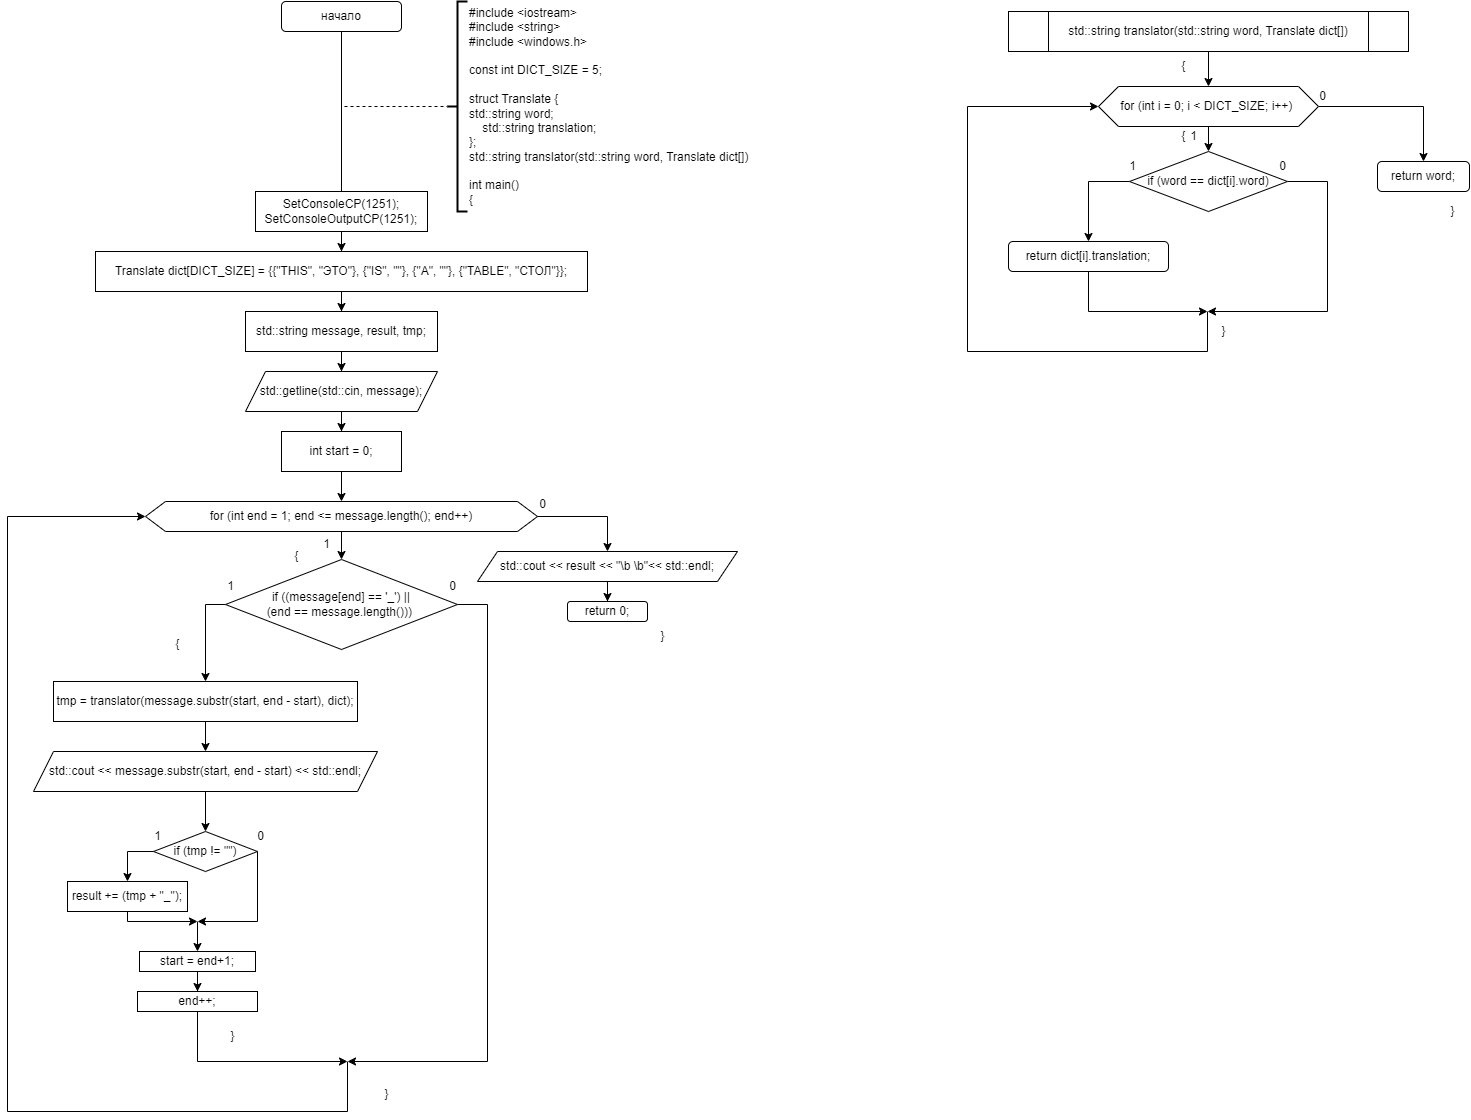

The diagram above was exported from draw.io. Its source (the exported page's mxGraphModel, read from the mxfile embedded in the PNG):
<mxGraphModel dx="1182" dy="723" grid="1" gridSize="10" guides="1" tooltips="1" connect="1" arrows="1" fold="1" page="1" pageScale="1" pageWidth="827" pageHeight="1169" math="0" shadow="0">
  <root>
    <mxCell id="0" />
    <mxCell id="1" parent="0" />
    <mxCell id="mIdbIiIFEZ60AHGsGnH3-1" value="начало" style="rounded=1;whiteSpace=wrap;html=1;" vertex="1" parent="1">
      <mxGeometry x="314" y="10" width="120" height="30" as="geometry" />
    </mxCell>
    <mxCell id="mIdbIiIFEZ60AHGsGnH3-2" value="&lt;div&gt;#include &amp;lt;iostream&amp;gt;&lt;/div&gt;&lt;div&gt;#include &amp;lt;string&amp;gt;&lt;/div&gt;&lt;div&gt;#include &amp;lt;windows.h&amp;gt;&lt;/div&gt;&lt;div&gt;&lt;br&gt;&lt;/div&gt;&lt;div&gt;const int DICT_SIZE = 5;&lt;/div&gt;&lt;div&gt;&lt;br&gt;&lt;/div&gt;&lt;div&gt;struct Translate {&lt;/div&gt;&lt;div&gt;std::string word;&lt;span style=&quot;&quot;&gt;&lt;/span&gt;&lt;/div&gt;&lt;div&gt;&lt;span style=&quot;&quot;&gt;&lt;span style=&quot;&quot;&gt;&lt;span style=&quot;&quot;&gt;&amp;nbsp;&amp;nbsp;&amp;nbsp;&amp;nbsp;&lt;/span&gt;&lt;/span&gt;std::string translation;&lt;/span&gt;&lt;/div&gt;&lt;div&gt;};&lt;/div&gt;&lt;div&gt;std::string translator(std::string word, Translate dict[])&lt;/div&gt;&lt;div&gt;&lt;br&gt;&lt;/div&gt;&lt;div&gt;&lt;div&gt;int main()&lt;/div&gt;&lt;div&gt;{&lt;/div&gt;&lt;/div&gt;" style="strokeWidth=2;html=1;shape=mxgraph.flowchart.annotation_2;align=left;labelPosition=right;pointerEvents=1;" vertex="1" parent="1">
      <mxGeometry x="480" y="10" width="20" height="210" as="geometry" />
    </mxCell>
    <mxCell id="mIdbIiIFEZ60AHGsGnH3-3" value="" style="endArrow=none;html=1;rounded=0;entryX=0.5;entryY=1;entryDx=0;entryDy=0;" edge="1" parent="1" target="mIdbIiIFEZ60AHGsGnH3-1">
      <mxGeometry width="50" height="50" relative="1" as="geometry">
        <mxPoint x="374" y="200" as="sourcePoint" />
        <mxPoint x="510" y="180" as="targetPoint" />
      </mxGeometry>
    </mxCell>
    <mxCell id="mIdbIiIFEZ60AHGsGnH3-4" value="" style="endArrow=none;dashed=1;html=1;rounded=0;entryX=0;entryY=0.5;entryDx=0;entryDy=0;entryPerimeter=0;exitX=0.5;exitY=1;exitDx=0;exitDy=0;" edge="1" parent="1" source="mIdbIiIFEZ60AHGsGnH3-1" target="mIdbIiIFEZ60AHGsGnH3-2">
      <mxGeometry width="50" height="50" relative="1" as="geometry">
        <mxPoint x="380" y="120" as="sourcePoint" />
        <mxPoint x="510" y="180" as="targetPoint" />
        <Array as="points">
          <mxPoint x="374" y="115" />
        </Array>
      </mxGeometry>
    </mxCell>
    <mxCell id="mIdbIiIFEZ60AHGsGnH3-7" value="" style="edgeStyle=orthogonalEdgeStyle;rounded=0;orthogonalLoop=1;jettySize=auto;html=1;" edge="1" parent="1" source="mIdbIiIFEZ60AHGsGnH3-5" target="mIdbIiIFEZ60AHGsGnH3-6">
      <mxGeometry relative="1" as="geometry" />
    </mxCell>
    <mxCell id="mIdbIiIFEZ60AHGsGnH3-5" value="&lt;div&gt;SetConsoleCP(1251);&lt;/div&gt;&lt;div&gt;SetConsoleOutputCP(1251);&lt;span style=&quot;&quot;&gt;&lt;/span&gt;&lt;/div&gt;" style="rounded=0;whiteSpace=wrap;html=1;" vertex="1" parent="1">
      <mxGeometry x="288" y="200" width="172" height="40" as="geometry" />
    </mxCell>
    <mxCell id="mIdbIiIFEZ60AHGsGnH3-9" value="" style="edgeStyle=orthogonalEdgeStyle;rounded=0;orthogonalLoop=1;jettySize=auto;html=1;" edge="1" parent="1" source="mIdbIiIFEZ60AHGsGnH3-6" target="mIdbIiIFEZ60AHGsGnH3-8">
      <mxGeometry relative="1" as="geometry" />
    </mxCell>
    <mxCell id="mIdbIiIFEZ60AHGsGnH3-6" value="Translate dict[DICT_SIZE] = {{&quot;THIS&quot;, &quot;ЭТО&quot;}, {&quot;IS&quot;, &quot;&quot;}, {&quot;A&quot;, &quot;&quot;}, {&quot;TABLE&quot;, &quot;СТОЛ&quot;}};" style="rounded=0;whiteSpace=wrap;html=1;" vertex="1" parent="1">
      <mxGeometry x="128" y="260" width="492" height="40" as="geometry" />
    </mxCell>
    <mxCell id="mIdbIiIFEZ60AHGsGnH3-11" value="" style="edgeStyle=orthogonalEdgeStyle;rounded=0;orthogonalLoop=1;jettySize=auto;html=1;" edge="1" parent="1" source="mIdbIiIFEZ60AHGsGnH3-8" target="mIdbIiIFEZ60AHGsGnH3-10">
      <mxGeometry relative="1" as="geometry" />
    </mxCell>
    <mxCell id="mIdbIiIFEZ60AHGsGnH3-8" value="std::string message, result, tmp;" style="rounded=0;whiteSpace=wrap;html=1;" vertex="1" parent="1">
      <mxGeometry x="278" y="320" width="192" height="40" as="geometry" />
    </mxCell>
    <mxCell id="mIdbIiIFEZ60AHGsGnH3-13" value="" style="edgeStyle=orthogonalEdgeStyle;rounded=0;orthogonalLoop=1;jettySize=auto;html=1;" edge="1" parent="1" source="mIdbIiIFEZ60AHGsGnH3-10" target="mIdbIiIFEZ60AHGsGnH3-12">
      <mxGeometry relative="1" as="geometry" />
    </mxCell>
    <mxCell id="mIdbIiIFEZ60AHGsGnH3-10" value="std::getline(std::cin, message);" style="shape=parallelogram;perimeter=parallelogramPerimeter;whiteSpace=wrap;html=1;fixedSize=1;" vertex="1" parent="1">
      <mxGeometry x="278" y="380" width="192" height="40" as="geometry" />
    </mxCell>
    <mxCell id="mIdbIiIFEZ60AHGsGnH3-15" value="" style="edgeStyle=orthogonalEdgeStyle;rounded=0;orthogonalLoop=1;jettySize=auto;html=1;" edge="1" parent="1" source="mIdbIiIFEZ60AHGsGnH3-12" target="mIdbIiIFEZ60AHGsGnH3-14">
      <mxGeometry relative="1" as="geometry" />
    </mxCell>
    <mxCell id="mIdbIiIFEZ60AHGsGnH3-12" value="int start = 0;" style="rounded=0;whiteSpace=wrap;html=1;" vertex="1" parent="1">
      <mxGeometry x="314" y="440" width="120" height="40" as="geometry" />
    </mxCell>
    <mxCell id="mIdbIiIFEZ60AHGsGnH3-19" value="" style="edgeStyle=orthogonalEdgeStyle;rounded=0;orthogonalLoop=1;jettySize=auto;html=1;" edge="1" parent="1" source="mIdbIiIFEZ60AHGsGnH3-14" target="mIdbIiIFEZ60AHGsGnH3-16">
      <mxGeometry relative="1" as="geometry" />
    </mxCell>
    <mxCell id="mIdbIiIFEZ60AHGsGnH3-14" value="for (int end = 1; end &amp;lt;= message.length(); end++)" style="shape=hexagon;perimeter=hexagonPerimeter2;whiteSpace=wrap;html=1;fixedSize=1;" vertex="1" parent="1">
      <mxGeometry x="178" y="510" width="392" height="30" as="geometry" />
    </mxCell>
    <mxCell id="mIdbIiIFEZ60AHGsGnH3-24" style="edgeStyle=orthogonalEdgeStyle;rounded=0;orthogonalLoop=1;jettySize=auto;html=1;entryX=0.5;entryY=0;entryDx=0;entryDy=0;exitX=0;exitY=0.5;exitDx=0;exitDy=0;" edge="1" parent="1" source="mIdbIiIFEZ60AHGsGnH3-16" target="mIdbIiIFEZ60AHGsGnH3-23">
      <mxGeometry relative="1" as="geometry" />
    </mxCell>
    <mxCell id="mIdbIiIFEZ60AHGsGnH3-43" style="edgeStyle=orthogonalEdgeStyle;rounded=0;orthogonalLoop=1;jettySize=auto;html=1;" edge="1" parent="1" source="mIdbIiIFEZ60AHGsGnH3-16">
      <mxGeometry relative="1" as="geometry">
        <mxPoint x="380" y="1070" as="targetPoint" />
        <Array as="points">
          <mxPoint x="520" y="613" />
          <mxPoint x="520" y="1070" />
        </Array>
      </mxGeometry>
    </mxCell>
    <mxCell id="mIdbIiIFEZ60AHGsGnH3-16" value="if ((message[end] == '_') ||&lt;br&gt;(end == message.length()))&amp;nbsp;" style="rhombus;whiteSpace=wrap;html=1;" vertex="1" parent="1">
      <mxGeometry x="258" y="568" width="232" height="90" as="geometry" />
    </mxCell>
    <mxCell id="mIdbIiIFEZ60AHGsGnH3-20" value="1" style="text;html=1;align=center;verticalAlign=middle;resizable=0;points=[];autosize=1;strokeColor=none;fillColor=none;" vertex="1" parent="1">
      <mxGeometry x="248" y="580" width="30" height="30" as="geometry" />
    </mxCell>
    <mxCell id="mIdbIiIFEZ60AHGsGnH3-21" value="0" style="text;html=1;align=center;verticalAlign=middle;resizable=0;points=[];autosize=1;strokeColor=none;fillColor=none;" vertex="1" parent="1">
      <mxGeometry x="470" y="580" width="30" height="30" as="geometry" />
    </mxCell>
    <mxCell id="mIdbIiIFEZ60AHGsGnH3-22" value="1" style="text;html=1;align=center;verticalAlign=middle;resizable=0;points=[];autosize=1;strokeColor=none;fillColor=none;" vertex="1" parent="1">
      <mxGeometry x="344" y="538" width="30" height="30" as="geometry" />
    </mxCell>
    <mxCell id="mIdbIiIFEZ60AHGsGnH3-26" value="" style="edgeStyle=orthogonalEdgeStyle;rounded=0;orthogonalLoop=1;jettySize=auto;html=1;" edge="1" parent="1" source="mIdbIiIFEZ60AHGsGnH3-23" target="mIdbIiIFEZ60AHGsGnH3-25">
      <mxGeometry relative="1" as="geometry" />
    </mxCell>
    <mxCell id="mIdbIiIFEZ60AHGsGnH3-23" value="tmp = translator(message.substr(start, end - start), dict);" style="rounded=0;whiteSpace=wrap;html=1;" vertex="1" parent="1">
      <mxGeometry x="86" y="690" width="304" height="40" as="geometry" />
    </mxCell>
    <mxCell id="mIdbIiIFEZ60AHGsGnH3-28" value="" style="edgeStyle=orthogonalEdgeStyle;rounded=0;orthogonalLoop=1;jettySize=auto;html=1;" edge="1" parent="1" source="mIdbIiIFEZ60AHGsGnH3-25" target="mIdbIiIFEZ60AHGsGnH3-27">
      <mxGeometry relative="1" as="geometry" />
    </mxCell>
    <mxCell id="mIdbIiIFEZ60AHGsGnH3-25" value="std::cout &amp;lt;&amp;lt; message.substr(start, end - start) &amp;lt;&amp;lt; std::endl;" style="shape=parallelogram;perimeter=parallelogramPerimeter;whiteSpace=wrap;html=1;fixedSize=1;" vertex="1" parent="1">
      <mxGeometry x="66" y="760" width="344" height="40" as="geometry" />
    </mxCell>
    <mxCell id="mIdbIiIFEZ60AHGsGnH3-27" value="if (tmp != &quot;&quot;)" style="rhombus;whiteSpace=wrap;html=1;" vertex="1" parent="1">
      <mxGeometry x="186" y="840" width="104" height="40" as="geometry" />
    </mxCell>
    <mxCell id="mIdbIiIFEZ60AHGsGnH3-29" value="1" style="text;html=1;align=center;verticalAlign=middle;resizable=0;points=[];autosize=1;strokeColor=none;fillColor=none;" vertex="1" parent="1">
      <mxGeometry x="175" y="830" width="30" height="30" as="geometry" />
    </mxCell>
    <mxCell id="mIdbIiIFEZ60AHGsGnH3-30" value="0" style="text;html=1;align=center;verticalAlign=middle;resizable=0;points=[];autosize=1;strokeColor=none;fillColor=none;" vertex="1" parent="1">
      <mxGeometry x="278" y="830" width="30" height="30" as="geometry" />
    </mxCell>
    <mxCell id="mIdbIiIFEZ60AHGsGnH3-32" style="edgeStyle=orthogonalEdgeStyle;rounded=0;orthogonalLoop=1;jettySize=auto;html=1;exitX=0;exitY=0.5;exitDx=0;exitDy=0;entryX=0.5;entryY=0;entryDx=0;entryDy=0;" edge="1" parent="1" source="mIdbIiIFEZ60AHGsGnH3-27" target="mIdbIiIFEZ60AHGsGnH3-31">
      <mxGeometry relative="1" as="geometry">
        <mxPoint x="100" y="860" as="targetPoint" />
      </mxGeometry>
    </mxCell>
    <mxCell id="mIdbIiIFEZ60AHGsGnH3-40" style="edgeStyle=orthogonalEdgeStyle;rounded=0;orthogonalLoop=1;jettySize=auto;html=1;" edge="1" parent="1" source="mIdbIiIFEZ60AHGsGnH3-31">
      <mxGeometry relative="1" as="geometry">
        <mxPoint x="230" y="930" as="targetPoint" />
        <Array as="points">
          <mxPoint x="160" y="930" />
        </Array>
      </mxGeometry>
    </mxCell>
    <mxCell id="mIdbIiIFEZ60AHGsGnH3-31" value="result += (tmp + &quot;_&quot;);" style="rounded=0;whiteSpace=wrap;html=1;" vertex="1" parent="1">
      <mxGeometry x="100" y="890" width="120" height="30" as="geometry" />
    </mxCell>
    <mxCell id="mIdbIiIFEZ60AHGsGnH3-39" style="edgeStyle=orthogonalEdgeStyle;rounded=0;orthogonalLoop=1;jettySize=auto;html=1;entryX=0.5;entryY=0;entryDx=0;entryDy=0;" edge="1" parent="1" source="mIdbIiIFEZ60AHGsGnH3-33" target="mIdbIiIFEZ60AHGsGnH3-34">
      <mxGeometry relative="1" as="geometry" />
    </mxCell>
    <mxCell id="mIdbIiIFEZ60AHGsGnH3-33" value="start = end+1;" style="rounded=0;whiteSpace=wrap;html=1;" vertex="1" parent="1">
      <mxGeometry x="172" y="960" width="116" height="20" as="geometry" />
    </mxCell>
    <mxCell id="mIdbIiIFEZ60AHGsGnH3-44" style="edgeStyle=orthogonalEdgeStyle;rounded=0;orthogonalLoop=1;jettySize=auto;html=1;" edge="1" parent="1" source="mIdbIiIFEZ60AHGsGnH3-34">
      <mxGeometry relative="1" as="geometry">
        <mxPoint x="380" y="1070" as="targetPoint" />
        <Array as="points">
          <mxPoint x="230" y="1070" />
        </Array>
      </mxGeometry>
    </mxCell>
    <mxCell id="mIdbIiIFEZ60AHGsGnH3-34" value="end++;" style="rounded=0;whiteSpace=wrap;html=1;" vertex="1" parent="1">
      <mxGeometry x="170" y="1000" width="120" height="20" as="geometry" />
    </mxCell>
    <mxCell id="mIdbIiIFEZ60AHGsGnH3-41" value="" style="endArrow=classic;html=1;rounded=0;exitX=1;exitY=0.5;exitDx=0;exitDy=0;" edge="1" parent="1" source="mIdbIiIFEZ60AHGsGnH3-27">
      <mxGeometry width="50" height="50" relative="1" as="geometry">
        <mxPoint x="240" y="920" as="sourcePoint" />
        <mxPoint x="230" y="930" as="targetPoint" />
        <Array as="points">
          <mxPoint x="290" y="930" />
        </Array>
      </mxGeometry>
    </mxCell>
    <mxCell id="mIdbIiIFEZ60AHGsGnH3-42" value="" style="endArrow=classic;html=1;rounded=0;entryX=0.5;entryY=0;entryDx=0;entryDy=0;" edge="1" parent="1" target="mIdbIiIFEZ60AHGsGnH3-33">
      <mxGeometry width="50" height="50" relative="1" as="geometry">
        <mxPoint x="230" y="930" as="sourcePoint" />
        <mxPoint x="290" y="880" as="targetPoint" />
      </mxGeometry>
    </mxCell>
    <mxCell id="mIdbIiIFEZ60AHGsGnH3-45" value="" style="endArrow=classic;html=1;rounded=0;entryX=0;entryY=0.5;entryDx=0;entryDy=0;" edge="1" parent="1" target="mIdbIiIFEZ60AHGsGnH3-14">
      <mxGeometry width="50" height="50" relative="1" as="geometry">
        <mxPoint x="380" y="1070" as="sourcePoint" />
        <mxPoint x="430" y="1020" as="targetPoint" />
        <Array as="points">
          <mxPoint x="380" y="1120" />
          <mxPoint x="40" y="1120" />
          <mxPoint x="40" y="525" />
        </Array>
      </mxGeometry>
    </mxCell>
    <mxCell id="mIdbIiIFEZ60AHGsGnH3-46" value="0" style="text;html=1;align=center;verticalAlign=middle;resizable=0;points=[];autosize=1;strokeColor=none;fillColor=none;" vertex="1" parent="1">
      <mxGeometry x="560" y="498" width="30" height="30" as="geometry" />
    </mxCell>
    <mxCell id="mIdbIiIFEZ60AHGsGnH3-50" style="edgeStyle=orthogonalEdgeStyle;rounded=0;orthogonalLoop=1;jettySize=auto;html=1;entryX=0.5;entryY=0;entryDx=0;entryDy=0;" edge="1" parent="1" source="mIdbIiIFEZ60AHGsGnH3-47" target="mIdbIiIFEZ60AHGsGnH3-49">
      <mxGeometry relative="1" as="geometry" />
    </mxCell>
    <mxCell id="mIdbIiIFEZ60AHGsGnH3-47" value="std::cout &amp;lt;&amp;lt; result &amp;lt;&amp;lt; &quot;\b \b&quot;&amp;lt;&amp;lt; std::endl;" style="shape=parallelogram;perimeter=parallelogramPerimeter;whiteSpace=wrap;html=1;fixedSize=1;" vertex="1" parent="1">
      <mxGeometry x="510" y="560" width="260" height="30" as="geometry" />
    </mxCell>
    <mxCell id="mIdbIiIFEZ60AHGsGnH3-48" value="" style="endArrow=classic;html=1;rounded=0;exitX=1;exitY=0.5;exitDx=0;exitDy=0;entryX=0.5;entryY=0;entryDx=0;entryDy=0;" edge="1" parent="1" source="mIdbIiIFEZ60AHGsGnH3-14" target="mIdbIiIFEZ60AHGsGnH3-47">
      <mxGeometry width="50" height="50" relative="1" as="geometry">
        <mxPoint x="650" y="510" as="sourcePoint" />
        <mxPoint x="700" y="460" as="targetPoint" />
        <Array as="points">
          <mxPoint x="640" y="525" />
        </Array>
      </mxGeometry>
    </mxCell>
    <mxCell id="mIdbIiIFEZ60AHGsGnH3-49" value="return 0;" style="rounded=1;whiteSpace=wrap;html=1;" vertex="1" parent="1">
      <mxGeometry x="600" y="610" width="80" height="20" as="geometry" />
    </mxCell>
    <mxCell id="mIdbIiIFEZ60AHGsGnH3-51" value="{" style="text;html=1;align=center;verticalAlign=middle;resizable=0;points=[];autosize=1;strokeColor=none;fillColor=none;" vertex="1" parent="1">
      <mxGeometry x="314" y="550" width="30" height="30" as="geometry" />
    </mxCell>
    <mxCell id="mIdbIiIFEZ60AHGsGnH3-52" value="{" style="text;html=1;align=center;verticalAlign=middle;resizable=0;points=[];autosize=1;strokeColor=none;fillColor=none;" vertex="1" parent="1">
      <mxGeometry x="195" y="638" width="30" height="30" as="geometry" />
    </mxCell>
    <mxCell id="mIdbIiIFEZ60AHGsGnH3-53" value="}" style="text;html=1;align=center;verticalAlign=middle;resizable=0;points=[];autosize=1;strokeColor=none;fillColor=none;" vertex="1" parent="1">
      <mxGeometry x="250" y="1030" width="30" height="30" as="geometry" />
    </mxCell>
    <mxCell id="mIdbIiIFEZ60AHGsGnH3-54" value="}" style="text;html=1;align=center;verticalAlign=middle;resizable=0;points=[];autosize=1;strokeColor=none;fillColor=none;" vertex="1" parent="1">
      <mxGeometry x="404" y="1088" width="30" height="30" as="geometry" />
    </mxCell>
    <mxCell id="mIdbIiIFEZ60AHGsGnH3-55" value="}" style="text;html=1;align=center;verticalAlign=middle;resizable=0;points=[];autosize=1;strokeColor=none;fillColor=none;" vertex="1" parent="1">
      <mxGeometry x="680" y="630" width="30" height="30" as="geometry" />
    </mxCell>
    <mxCell id="mIdbIiIFEZ60AHGsGnH3-58" value="" style="edgeStyle=orthogonalEdgeStyle;rounded=0;orthogonalLoop=1;jettySize=auto;html=1;" edge="1" parent="1" source="mIdbIiIFEZ60AHGsGnH3-56" target="mIdbIiIFEZ60AHGsGnH3-57">
      <mxGeometry relative="1" as="geometry" />
    </mxCell>
    <mxCell id="mIdbIiIFEZ60AHGsGnH3-56" value="std::string translator(std::string word, Translate dict[])" style="shape=process;whiteSpace=wrap;html=1;backgroundOutline=1;" vertex="1" parent="1">
      <mxGeometry x="1041" y="20" width="400" height="40" as="geometry" />
    </mxCell>
    <mxCell id="mIdbIiIFEZ60AHGsGnH3-60" value="" style="edgeStyle=orthogonalEdgeStyle;rounded=0;orthogonalLoop=1;jettySize=auto;html=1;" edge="1" parent="1" source="mIdbIiIFEZ60AHGsGnH3-57" target="mIdbIiIFEZ60AHGsGnH3-59">
      <mxGeometry relative="1" as="geometry" />
    </mxCell>
    <mxCell id="mIdbIiIFEZ60AHGsGnH3-72" style="edgeStyle=orthogonalEdgeStyle;rounded=0;orthogonalLoop=1;jettySize=auto;html=1;entryX=0.5;entryY=0;entryDx=0;entryDy=0;" edge="1" parent="1" source="mIdbIiIFEZ60AHGsGnH3-57" target="mIdbIiIFEZ60AHGsGnH3-69">
      <mxGeometry relative="1" as="geometry" />
    </mxCell>
    <mxCell id="mIdbIiIFEZ60AHGsGnH3-57" value="for (int i = 0; i &amp;lt; DICT_SIZE; i++)&amp;nbsp;" style="shape=hexagon;perimeter=hexagonPerimeter2;whiteSpace=wrap;html=1;fixedSize=1;" vertex="1" parent="1">
      <mxGeometry x="1131" y="95" width="220" height="40" as="geometry" />
    </mxCell>
    <mxCell id="mIdbIiIFEZ60AHGsGnH3-63" style="edgeStyle=orthogonalEdgeStyle;rounded=0;orthogonalLoop=1;jettySize=auto;html=1;entryX=0.5;entryY=0;entryDx=0;entryDy=0;exitX=0;exitY=0.5;exitDx=0;exitDy=0;" edge="1" parent="1" source="mIdbIiIFEZ60AHGsGnH3-59" target="mIdbIiIFEZ60AHGsGnH3-62">
      <mxGeometry relative="1" as="geometry" />
    </mxCell>
    <mxCell id="mIdbIiIFEZ60AHGsGnH3-66" style="edgeStyle=orthogonalEdgeStyle;rounded=0;orthogonalLoop=1;jettySize=auto;html=1;" edge="1" parent="1" source="mIdbIiIFEZ60AHGsGnH3-59">
      <mxGeometry relative="1" as="geometry">
        <mxPoint x="1240" y="320" as="targetPoint" />
        <Array as="points">
          <mxPoint x="1360" y="190" />
          <mxPoint x="1360" y="320" />
        </Array>
      </mxGeometry>
    </mxCell>
    <mxCell id="mIdbIiIFEZ60AHGsGnH3-59" value="if (word == dict[i].word)" style="rhombus;whiteSpace=wrap;html=1;" vertex="1" parent="1">
      <mxGeometry x="1162" y="160" width="158" height="60" as="geometry" />
    </mxCell>
    <mxCell id="mIdbIiIFEZ60AHGsGnH3-65" style="edgeStyle=orthogonalEdgeStyle;rounded=0;orthogonalLoop=1;jettySize=auto;html=1;" edge="1" parent="1" source="mIdbIiIFEZ60AHGsGnH3-62">
      <mxGeometry relative="1" as="geometry">
        <mxPoint x="1240" y="320" as="targetPoint" />
        <Array as="points">
          <mxPoint x="1121" y="320" />
        </Array>
      </mxGeometry>
    </mxCell>
    <mxCell id="mIdbIiIFEZ60AHGsGnH3-62" value="return dict[i].translation;" style="rounded=1;whiteSpace=wrap;html=1;" vertex="1" parent="1">
      <mxGeometry x="1041" y="250" width="160" height="30" as="geometry" />
    </mxCell>
    <mxCell id="mIdbIiIFEZ60AHGsGnH3-67" value="" style="endArrow=classic;html=1;rounded=0;entryX=0;entryY=0.5;entryDx=0;entryDy=0;" edge="1" parent="1" target="mIdbIiIFEZ60AHGsGnH3-57">
      <mxGeometry width="50" height="50" relative="1" as="geometry">
        <mxPoint x="1240" y="320" as="sourcePoint" />
        <mxPoint x="1290" y="270" as="targetPoint" />
        <Array as="points">
          <mxPoint x="1240" y="360" />
          <mxPoint x="1000" y="360" />
          <mxPoint x="1000" y="115" />
        </Array>
      </mxGeometry>
    </mxCell>
    <mxCell id="mIdbIiIFEZ60AHGsGnH3-69" value="return word;" style="rounded=1;whiteSpace=wrap;html=1;" vertex="1" parent="1">
      <mxGeometry x="1410" y="170" width="92" height="30" as="geometry" />
    </mxCell>
    <mxCell id="mIdbIiIFEZ60AHGsGnH3-73" value="{" style="text;html=1;align=center;verticalAlign=middle;resizable=0;points=[];autosize=1;strokeColor=none;fillColor=none;" vertex="1" parent="1">
      <mxGeometry x="1201" y="60" width="30" height="30" as="geometry" />
    </mxCell>
    <mxCell id="mIdbIiIFEZ60AHGsGnH3-74" value="{" style="text;html=1;align=center;verticalAlign=middle;resizable=0;points=[];autosize=1;strokeColor=none;fillColor=none;" vertex="1" parent="1">
      <mxGeometry x="1201" y="130" width="30" height="30" as="geometry" />
    </mxCell>
    <mxCell id="mIdbIiIFEZ60AHGsGnH3-75" value="}" style="text;html=1;align=center;verticalAlign=middle;resizable=0;points=[];autosize=1;strokeColor=none;fillColor=none;" vertex="1" parent="1">
      <mxGeometry x="1241" y="325" width="30" height="30" as="geometry" />
    </mxCell>
    <mxCell id="mIdbIiIFEZ60AHGsGnH3-76" value="}" style="text;html=1;align=center;verticalAlign=middle;resizable=0;points=[];autosize=1;strokeColor=none;fillColor=none;" vertex="1" parent="1">
      <mxGeometry x="1470" y="205" width="30" height="30" as="geometry" />
    </mxCell>
    <mxCell id="mIdbIiIFEZ60AHGsGnH3-77" value="1" style="text;html=1;align=center;verticalAlign=middle;resizable=0;points=[];autosize=1;strokeColor=none;fillColor=none;" vertex="1" parent="1">
      <mxGeometry x="1211" y="130" width="30" height="30" as="geometry" />
    </mxCell>
    <mxCell id="mIdbIiIFEZ60AHGsGnH3-78" value="0" style="text;html=1;align=center;verticalAlign=middle;resizable=0;points=[];autosize=1;strokeColor=none;fillColor=none;" vertex="1" parent="1">
      <mxGeometry x="1340" y="90" width="30" height="30" as="geometry" />
    </mxCell>
    <mxCell id="mIdbIiIFEZ60AHGsGnH3-79" value="1" style="text;html=1;align=center;verticalAlign=middle;resizable=0;points=[];autosize=1;strokeColor=none;fillColor=none;" vertex="1" parent="1">
      <mxGeometry x="1150" y="160" width="30" height="30" as="geometry" />
    </mxCell>
    <mxCell id="mIdbIiIFEZ60AHGsGnH3-80" value="0" style="text;html=1;align=center;verticalAlign=middle;resizable=0;points=[];autosize=1;strokeColor=none;fillColor=none;" vertex="1" parent="1">
      <mxGeometry x="1300" y="160" width="30" height="30" as="geometry" />
    </mxCell>
  </root>
</mxGraphModel>